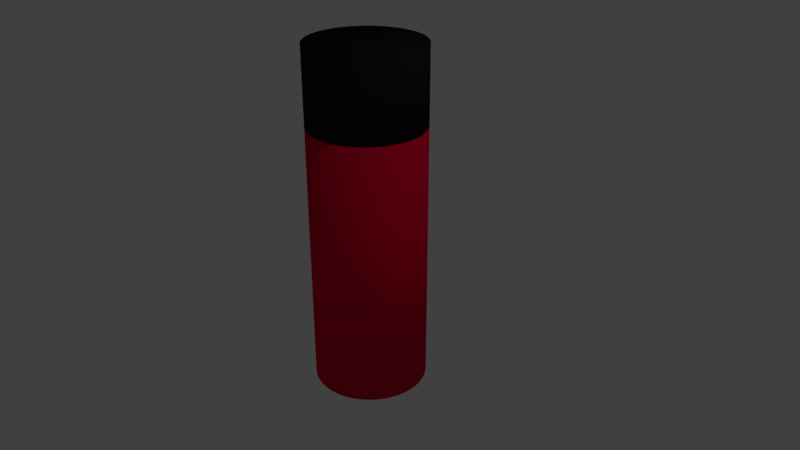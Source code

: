 # Source: tallCan4.blend  (saved by Blender 2.78.0; exported with 4.5.12 LTS)
import bpy
from mathutils import Matrix  # noqa: F401  (used for matrix-valued properties, if any)

bpy.ops.wm.read_factory_settings(use_empty=True)
scene = bpy.context.scene
scene.name = 'Scene'

# ---- collections
col_collection_1 = bpy.data.collections.new('Collection 1'); scene.collection.children.link(col_collection_1)

# ---- materials (node trees are filled in below, after node groups)
mat_black = bpy.data.materials.new('Black')
mat_black.alpha_threshold = 0.0
mat_black.use_transparent_shadow = False
mat_black.diffuse_color = (0.01341, 0.01341, 0.01341, 1.0)
mat_black.roughness = 0.5
mat_color = bpy.data.materials.new('Color')
mat_color.alpha_threshold = 0.0
mat_color.use_transparent_shadow = False
mat_color.diffuse_color = (0.8, 0.0, 0.03985, 1.0)
mat_color.roughness = 0.5

# ---- material node trees

# ---- world
world_world = bpy.data.worlds.new('World'); scene.world = world_world
world_world.color = (0.05088, 0.05088, 0.05088)
world_world.use_sun_shadow = False
world_world.sun_shadow_jitter_overblur = 0.0
world_world.cycles.sampling_method = 'MANUAL'

# ---- cameras
cam_camera = bpy.data.cameras.new('Camera')
cam_camera.clip_end = 100.0
cam_camera.lens = 35.0
cam_camera.sensor_width = 32.0
cam_camera.sensor_height = 18.0
cam_camera.ortho_scale = 7.314
cam_camera.dof.focus_distance = 0.0
cam_camera.dof.aperture_fstop = 128.0

# ---- lights
light_lamp = bpy.data.lights.new('Lamp', 'POINT')
light_lamp.transmission_factor = 0.0
light_lamp.cutoff_distance = 30.0
light_lamp.energy = 100.0
light_lamp.shadow_buffer_clip_start = 1.001
light_lamp.shadow_soft_size = 0.1
light_lamp.shadow_maximum_resolution = 0.006
light_lamp.use_absolute_resolution = True

# ---- meshes
me_cylinder_001 = bpy.data.meshes.new('Cylinder.001')
me_cylinder_001.from_pydata([(0.0, 0.75, -0.5), (0.0, 0.75, 0.5), (0.07351, 0.7464, -0.5), (0.07351, 0.7464, 0.5), (0.1463, 0.7356, -0.5), (0.1463, 0.7356, 0.5), (0.2177, 0.7177, -0.5), (0.2177, 0.7177, 0.5), (0.287, 0.6929, -0.5), (0.287, 0.6929, 0.5), (0.3535, 0.6614, -0.5), (0.3535, 0.6614, 0.5), (0.4167, 0.6236, -0.5), (0.4167, 0.6236, 0.5), (0.4758, 0.5798, -0.5), (0.4758, 0.5798, 0.5), (0.5303, 0.5303, -0.5), (0.5303, 0.5303, 0.5), (0.5798, 0.4758, -0.5), (0.5798, 0.4758, 0.5), (0.6236, 0.4167, -0.5), (0.6236, 0.4167, 0.5), (0.6614, 0.3535, -0.5), (0.6614, 0.3535, 0.5), (0.6929, 0.287, -0.5), (0.6929, 0.287, 0.5), (0.7177, 0.2177, -0.5), (0.7177, 0.2177, 0.5), (0.7356, 0.1463, -0.5), (0.7356, 0.1463, 0.5), (0.7464, 0.07351, -0.5), (0.7464, 0.07351, 0.5), (0.75, -1.222e-07, -0.5), (0.75, -1.222e-07, 0.5), (0.7464, -0.07351, -0.5), (0.7464, -0.07351, 0.5), (0.7356, -0.1463, -0.5), (0.7356, -0.1463, 0.5), (0.7177, -0.2177, -0.5), (0.7177, -0.2177, 0.5), (0.6929, -0.287, -0.5), (0.6929, -0.287, 0.5), (0.6614, -0.3535, -0.5), (0.6614, -0.3535, 0.5), (0.6236, -0.4167, -0.5), (0.6236, -0.4167, 0.5), (0.5798, -0.4758, -0.5), (0.5798, -0.4758, 0.5), (0.5303, -0.5303, -0.5), (0.5303, -0.5303, 0.5), (0.4758, -0.5798, -0.5), (0.4758, -0.5798, 0.5), (0.4167, -0.6236, -0.5), (0.4167, -0.6236, 0.5), (0.3535, -0.6614, -0.5), (0.3535, -0.6614, 0.5), (0.287, -0.6929, -0.5), (0.287, -0.6929, 0.5), (0.2177, -0.7177, -0.5), (0.2177, -0.7177, 0.5), (0.1463, -0.7356, -0.5), (0.1463, -0.7356, 0.5), (0.07351, -0.7464, -0.5), (0.07351, -0.7464, 0.5), (-6.02e-07, -0.75, -0.5), (-6.02e-07, -0.75, 0.5), (-0.07351, -0.7464, -0.5), (-0.07351, -0.7464, 0.5), (-0.1463, -0.7356, -0.5), (-0.1463, -0.7356, 0.5), (-0.2177, -0.7177, -0.5), (-0.2177, -0.7177, 0.5), (-0.287, -0.6929, -0.5), (-0.287, -0.6929, 0.5), (-0.3535, -0.6614, -0.5), (-0.3535, -0.6614, 0.5), (-0.4167, -0.6236, -0.5), (-0.4167, -0.6236, 0.5), (-0.4758, -0.5798, -0.5), (-0.4758, -0.5798, 0.5), (-0.5303, -0.5303, -0.5), (-0.5303, -0.5303, 0.5), (-0.5798, -0.4758, -0.5), (-0.5798, -0.4758, 0.5), (-0.6236, -0.4167, -0.5), (-0.6236, -0.4167, 0.5), (-0.6614, -0.3535, -0.5), (-0.6614, -0.3535, 0.5), (-0.6929, -0.287, -0.5), (-0.6929, -0.287, 0.5), (-0.7177, -0.2177, -0.5), (-0.7177, -0.2177, 0.5), (-0.7356, -0.1463, -0.5), (-0.7356, -0.1463, 0.5), (-0.7464, -0.07351, -0.5), (-0.7464, -0.07351, 0.5), (-0.75, -3.487e-07, -0.5), (-0.75, -3.487e-07, 0.5), (-0.7464, 0.07351, -0.5), (-0.7464, 0.07351, 0.5), (-0.7356, 0.1463, -0.5), (-0.7356, 0.1463, 0.5), (-0.7177, 0.2177, -0.5), (-0.7177, 0.2177, 0.5), (-0.6929, 0.287, -0.5), (-0.6929, 0.287, 0.5), (-0.6614, 0.3535, -0.5), (-0.6614, 0.3535, 0.5), (-0.6236, 0.4167, -0.5), (-0.6236, 0.4167, 0.5), (-0.5798, 0.4758, -0.5), (-0.5798, 0.4758, 0.5), (-0.5303, 0.5303, -0.5), (-0.5303, 0.5303, 0.5), (-0.4758, 0.5798, -0.5), (-0.4758, 0.5798, 0.5), (-0.4167, 0.6236, -0.5), (-0.4167, 0.6236, 0.5), (-0.3535, 0.6614, -0.5), (-0.3535, 0.6614, 0.5), (-0.287, 0.6929, -0.5), (-0.287, 0.6929, 0.5), (-0.2177, 0.7177, -0.5), (-0.2177, 0.7177, 0.5), (-0.1463, 0.7356, -0.5), (-0.1463, 0.7356, 0.5), (-0.07352, 0.7464, -0.5), (-0.07352, 0.7464, 0.5)], [], [(0, 1, 3, 2), (2, 3, 5, 4), (4, 5, 7, 6), (6, 7, 9, 8), (8, 9, 11, 10), (10, 11, 13, 12), (12, 13, 15, 14), (14, 15, 17, 16), (16, 17, 19, 18), (18, 19, 21, 20), (20, 21, 23, 22), (22, 23, 25, 24), (24, 25, 27, 26), (26, 27, 29, 28), (28, 29, 31, 30), (30, 31, 33, 32), (32, 33, 35, 34), (34, 35, 37, 36), (36, 37, 39, 38), (38, 39, 41, 40), (40, 41, 43, 42), (42, 43, 45, 44), (44, 45, 47, 46), (46, 47, 49, 48), (48, 49, 51, 50), (50, 51, 53, 52), (52, 53, 55, 54), (54, 55, 57, 56), (56, 57, 59, 58), (58, 59, 61, 60), (60, 61, 63, 62), (62, 63, 65, 64), (64, 65, 67, 66), (66, 67, 69, 68), (68, 69, 71, 70), (70, 71, 73, 72), (72, 73, 75, 74), (74, 75, 77, 76), (76, 77, 79, 78), (78, 79, 81, 80), (80, 81, 83, 82), (82, 83, 85, 84), (84, 85, 87, 86), (86, 87, 89, 88), (88, 89, 91, 90), (90, 91, 93, 92), (92, 93, 95, 94), (94, 95, 97, 96), (96, 97, 99, 98), (98, 99, 101, 100), (100, 101, 103, 102), (102, 103, 105, 104), (104, 105, 107, 106), (106, 107, 109, 108), (108, 109, 111, 110), (110, 111, 113, 112), (112, 113, 115, 114), (114, 115, 117, 116), (116, 117, 119, 118), (118, 119, 121, 120), (120, 121, 123, 122), (122, 123, 125, 124), (3, 1, 127, 125, 123, 121, 119, 117, 115, 113, 111, 109, 107, 105, 103, 101, 99, 97, 95, 93, 91, 89, 87, 85, 83, 81, 79, 77, 75, 73, 71, 69, 67, 65, 63, 61, 59, 57, 55, 53, 51, 49, 47, 45, 43, 41, 39, 37, 35, 33, 31, 29, 27, 25, 23, 21, 19, 17, 15, 13, 11, 9, 7, 5), (124, 125, 127, 126), (126, 127, 1, 0), (0, 2, 4, 6, 8, 10, 12, 14, 16, 18, 20, 22, 24, 26, 28, 30, 32, 34, 36, 38, 40, 42, 44, 46, 48, 50, 52, 54, 56, 58, 60, 62, 64, 66, 68, 70, 72, 74, 76, 78, 80, 82, 84, 86, 88, 90, 92, 94, 96, 98, 100, 102, 104, 106, 108, 110, 112, 114, 116, 118, 120, 122, 124, 126)])
me_cylinder_001.polygons.foreach_set('use_smooth', [True] * 66)
me_cylinder_001.materials.append(mat_black)
me_cylinder_001.use_remesh_preserve_volume = False
me_cylinder_001.use_remesh_preserve_attributes = False
me_cylinder_001.use_mirror_vertex_groups = False
me_cylinder_001.update()
me_cylinder = bpy.data.meshes.new('Cylinder')
me_cylinder.from_pydata([(0.0, 0.75, -1.75), (0.0, 0.75, 1.75), (0.07351, 0.7464, -1.75), (0.07351, 0.7464, 1.75), (0.1463, 0.7356, -1.75), (0.1463, 0.7356, 1.75), (0.2177, 0.7177, -1.75), (0.2177, 0.7177, 1.75), (0.287, 0.6929, -1.75), (0.287, 0.6929, 1.75), (0.3535, 0.6614, -1.75), (0.3535, 0.6614, 1.75), (0.4167, 0.6236, -1.75), (0.4167, 0.6236, 1.75), (0.4758, 0.5798, -1.75), (0.4758, 0.5798, 1.75), (0.5303, 0.5303, -1.75), (0.5303, 0.5303, 1.75), (0.5798, 0.4758, -1.75), (0.5798, 0.4758, 1.75), (0.6236, 0.4167, -1.75), (0.6236, 0.4167, 1.75), (0.6614, 0.3535, -1.75), (0.6614, 0.3535, 1.75), (0.6929, 0.287, -1.75), (0.6929, 0.287, 1.75), (0.7177, 0.2177, -1.75), (0.7177, 0.2177, 1.75), (0.7356, 0.1463, -1.75), (0.7356, 0.1463, 1.75), (0.7464, 0.07351, -1.75), (0.7464, 0.07351, 1.75), (0.75, -1.222e-07, -1.75), (0.75, -1.222e-07, 1.75), (0.7464, -0.07351, -1.75), (0.7464, -0.07351, 1.75), (0.7356, -0.1463, -1.75), (0.7356, -0.1463, 1.75), (0.7177, -0.2177, -1.75), (0.7177, -0.2177, 1.75), (0.6929, -0.287, -1.75), (0.6929, -0.287, 1.75), (0.6614, -0.3535, -1.75), (0.6614, -0.3535, 1.75), (0.6236, -0.4167, -1.75), (0.6236, -0.4167, 1.75), (0.5798, -0.4758, -1.75), (0.5798, -0.4758, 1.75), (0.5303, -0.5303, -1.75), (0.5303, -0.5303, 1.75), (0.4758, -0.5798, -1.75), (0.4758, -0.5798, 1.75), (0.4167, -0.6236, -1.75), (0.4167, -0.6236, 1.75), (0.3535, -0.6614, -1.75), (0.3535, -0.6614, 1.75), (0.287, -0.6929, -1.75), (0.287, -0.6929, 1.75), (0.2177, -0.7177, -1.75), (0.2177, -0.7177, 1.75), (0.1463, -0.7356, -1.75), (0.1463, -0.7356, 1.75), (0.07351, -0.7464, -1.75), (0.07351, -0.7464, 1.75), (-6.02e-07, -0.75, -1.75), (-6.02e-07, -0.75, 1.75), (-0.07351, -0.7464, -1.75), (-0.07351, -0.7464, 1.75), (-0.1463, -0.7356, -1.75), (-0.1463, -0.7356, 1.75), (-0.2177, -0.7177, -1.75), (-0.2177, -0.7177, 1.75), (-0.287, -0.6929, -1.75), (-0.287, -0.6929, 1.75), (-0.3535, -0.6614, -1.75), (-0.3535, -0.6614, 1.75), (-0.4167, -0.6236, -1.75), (-0.4167, -0.6236, 1.75), (-0.4758, -0.5798, -1.75), (-0.4758, -0.5798, 1.75), (-0.5303, -0.5303, -1.75), (-0.5303, -0.5303, 1.75), (-0.5798, -0.4758, -1.75), (-0.5798, -0.4758, 1.75), (-0.6236, -0.4167, -1.75), (-0.6236, -0.4167, 1.75), (-0.6614, -0.3535, -1.75), (-0.6614, -0.3535, 1.75), (-0.6929, -0.287, -1.75), (-0.6929, -0.287, 1.75), (-0.7177, -0.2177, -1.75), (-0.7177, -0.2177, 1.75), (-0.7356, -0.1463, -1.75), (-0.7356, -0.1463, 1.75), (-0.7464, -0.07351, -1.75), (-0.7464, -0.07351, 1.75), (-0.75, -3.487e-07, -1.75), (-0.75, -3.487e-07, 1.75), (-0.7464, 0.07351, -1.75), (-0.7464, 0.07351, 1.75), (-0.7356, 0.1463, -1.75), (-0.7356, 0.1463, 1.75), (-0.7177, 0.2177, -1.75), (-0.7177, 0.2177, 1.75), (-0.6929, 0.287, -1.75), (-0.6929, 0.287, 1.75), (-0.6614, 0.3535, -1.75), (-0.6614, 0.3535, 1.75), (-0.6236, 0.4167, -1.75), (-0.6236, 0.4167, 1.75), (-0.5798, 0.4758, -1.75), (-0.5798, 0.4758, 1.75), (-0.5303, 0.5303, -1.75), (-0.5303, 0.5303, 1.75), (-0.4758, 0.5798, -1.75), (-0.4758, 0.5798, 1.75), (-0.4167, 0.6236, -1.75), (-0.4167, 0.6236, 1.75), (-0.3535, 0.6614, -1.75), (-0.3535, 0.6614, 1.75), (-0.287, 0.6929, -1.75), (-0.287, 0.6929, 1.75), (-0.2177, 0.7177, -1.75), (-0.2177, 0.7177, 1.75), (-0.1463, 0.7356, -1.75), (-0.1463, 0.7356, 1.75), (-0.07352, 0.7464, -1.75), (-0.07352, 0.7464, 1.75)], [], [(0, 1, 3, 2), (2, 3, 5, 4), (4, 5, 7, 6), (6, 7, 9, 8), (8, 9, 11, 10), (10, 11, 13, 12), (12, 13, 15, 14), (14, 15, 17, 16), (16, 17, 19, 18), (18, 19, 21, 20), (20, 21, 23, 22), (22, 23, 25, 24), (24, 25, 27, 26), (26, 27, 29, 28), (28, 29, 31, 30), (30, 31, 33, 32), (32, 33, 35, 34), (34, 35, 37, 36), (36, 37, 39, 38), (38, 39, 41, 40), (40, 41, 43, 42), (42, 43, 45, 44), (44, 45, 47, 46), (46, 47, 49, 48), (48, 49, 51, 50), (50, 51, 53, 52), (52, 53, 55, 54), (54, 55, 57, 56), (56, 57, 59, 58), (58, 59, 61, 60), (60, 61, 63, 62), (62, 63, 65, 64), (64, 65, 67, 66), (66, 67, 69, 68), (68, 69, 71, 70), (70, 71, 73, 72), (72, 73, 75, 74), (74, 75, 77, 76), (76, 77, 79, 78), (78, 79, 81, 80), (80, 81, 83, 82), (82, 83, 85, 84), (84, 85, 87, 86), (86, 87, 89, 88), (88, 89, 91, 90), (90, 91, 93, 92), (92, 93, 95, 94), (94, 95, 97, 96), (96, 97, 99, 98), (98, 99, 101, 100), (100, 101, 103, 102), (102, 103, 105, 104), (104, 105, 107, 106), (106, 107, 109, 108), (108, 109, 111, 110), (110, 111, 113, 112), (112, 113, 115, 114), (114, 115, 117, 116), (116, 117, 119, 118), (118, 119, 121, 120), (120, 121, 123, 122), (122, 123, 125, 124), (3, 1, 127, 125, 123, 121, 119, 117, 115, 113, 111, 109, 107, 105, 103, 101, 99, 97, 95, 93, 91, 89, 87, 85, 83, 81, 79, 77, 75, 73, 71, 69, 67, 65, 63, 61, 59, 57, 55, 53, 51, 49, 47, 45, 43, 41, 39, 37, 35, 33, 31, 29, 27, 25, 23, 21, 19, 17, 15, 13, 11, 9, 7, 5), (124, 125, 127, 126), (126, 127, 1, 0), (0, 2, 4, 6, 8, 10, 12, 14, 16, 18, 20, 22, 24, 26, 28, 30, 32, 34, 36, 38, 40, 42, 44, 46, 48, 50, 52, 54, 56, 58, 60, 62, 64, 66, 68, 70, 72, 74, 76, 78, 80, 82, 84, 86, 88, 90, 92, 94, 96, 98, 100, 102, 104, 106, 108, 110, 112, 114, 116, 118, 120, 122, 124, 126)])
me_cylinder.polygons.foreach_set('use_smooth', [True] * 66)
me_cylinder.materials.append(mat_color)
me_cylinder.use_remesh_preserve_volume = False
me_cylinder.use_remesh_preserve_attributes = False
me_cylinder.use_mirror_vertex_groups = False
me_cylinder.update()

# ---- objects
ob_cylinder_001 = bpy.data.objects.new('Cylinder.001', me_cylinder_001)
ob_cylinder = bpy.data.objects.new('Cylinder', me_cylinder)
ob_lamp = bpy.data.objects.new('Lamp', light_lamp)
ob_camera = bpy.data.objects.new('Camera', cam_camera)

# ---- transforms, parenting, visibility, modifiers, constraints
ob_cylinder_001.location = (0.0, 0.0, 2.262)
ob_cylinder_001.lineart.crease_threshold = 0.0
ob_cylinder.location = (0.0, 0.0, 0.0)
ob_cylinder.lineart.crease_threshold = 0.0
ob_lamp.location = (4.076, 1.005, 5.904)
ob_lamp.rotation_euler = (0.6503, 0.05522, 1.866)
ob_lamp.lock_rotations_4d = False
ob_lamp.empty_display_type = 'ARROWS'
ob_lamp.color = (0.0, 0.0, 0.0, 0.0)
ob_lamp.lineart.crease_threshold = 0.0
ob_camera.location = (7.481, -6.508, 5.344)
ob_camera.rotation_euler = (1.109, 0.0, 0.8149)
ob_camera.lock_rotations_4d = False
ob_camera.empty_display_type = 'ARROWS'
ob_camera.color = (0.0, 0.0, 0.0, 0.0)
ob_camera.display_type = 'WIRE'
ob_camera.lineart.crease_threshold = 0.0

# ---- collection membership
col_collection_1.objects.link(ob_cylinder_001)
col_collection_1.objects.link(ob_cylinder)
col_collection_1.objects.link(ob_lamp)
col_collection_1.objects.link(ob_camera)

# ---- scene / render settings (as saved in the file)
scene.camera = ob_camera
scene.frame_start = 1; scene.frame_end = 250; scene.frame_set(1)
scene.render.engine = 'BLENDER_EEVEE_NEXT'
scene.render.resolution_percentage = 50
scene.render.dither_intensity = 0.0
scene.cycles.use_denoising = False
scene.cycles.samples = 128
scene.cycles.sampling_pattern = 'TABULATED_SOBOL'
scene.cycles.light_sampling_threshold = 0.0
scene.cycles.use_adaptive_sampling = False
scene.cycles.use_light_tree = False
scene.cycles.blur_glossy = 0.0
scene.cycles.sample_clamp_indirect = 0.0
scene.view_settings.view_transform = 'Standard'
bpy.context.view_layer.update()

